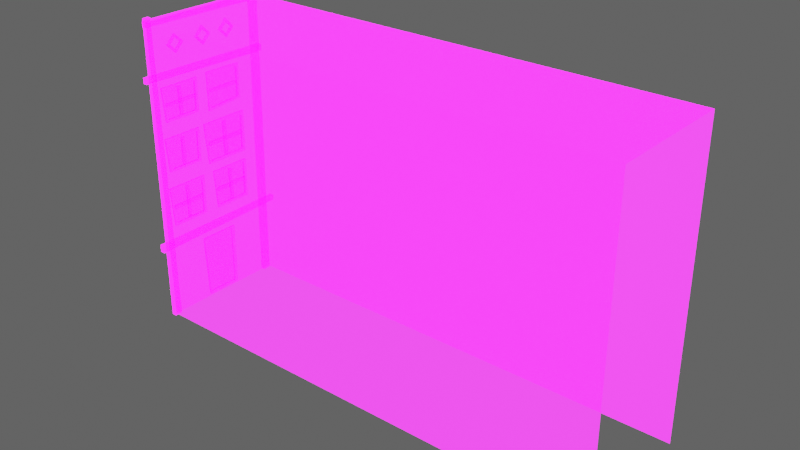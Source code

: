 # Source: Building_Wide01.blend  (saved by Blender 2.92.15; exported with 4.5.12 LTS)
import bpy
from mathutils import Matrix  # noqa: F401  (used for matrix-valued properties, if any)

bpy.ops.wm.read_factory_settings(use_empty=True)
scene = bpy.context.scene
scene.name = 'Scene'

# ---- collections
col_collection = bpy.data.collections.new('Collection'); scene.collection.children.link(col_collection)

# ---- images (referenced by path relative to the original .blend; pixels are not part of the script)
import os
ASSET_DIR = os.environ.get("B2B_ASSET_DIR", "")  # directory of the original .blend (textures are referenced by path, not embedded)
HERE = os.path.dirname(os.path.abspath(__file__))  # packed textures are extracted next to this script under _unpacked/

def load_image(name, relpath, width, height, colorspace="sRGB"):
    """Load a texture the original file referenced (path relative to the .blend, or extracted next to this script)."""
    p = next((c for c in (os.path.join(HERE, relpath), os.path.join(ASSET_DIR, relpath)) if relpath and os.path.exists(c)), "")
    if p:
        img = bpy.data.images.load(p, check_existing=True)
        img.name = name
    else:  # same state as the original file: an image datablock whose file is absent (Cycles renders it pink)
        img = bpy.data.images.new(name, width, height)
        img.source = "FILE"
        img.filepath = "//" + (relpath or name)
    img.colorspace_settings.name = colorspace
    return img
img_imphenziapalette01_256_gradientx4_png = load_image('ImphenziaPalette01-256-GradientX4.png', 'ImphenziaPalette01-256-GradientX4.png', 1024, 1024, 'sRGB')
img_imphenziapalette02_emission_png = load_image('ImphenziaPalette02-Emission.png', 'ImphenziaPalette02-Emission.png', 1024, 1024, 'sRGB')
img_imphenziapalette02_opacity_png = load_image('ImphenziaPalette02-Opacity.png', 'ImphenziaPalette02-Opacity.png', 1024, 1024, 'sRGB')

# ---- materials (node trees are filled in below, after node groups)
mat_gradient = bpy.data.materials.new('Gradient')
mat_gradient.alpha_threshold = 0.6481
mat_gradient.use_backface_culling = True
mat_gradient.use_raytrace_refraction = True
mat_gradient.use_screen_refraction = True
mat_gradient.use_sss_translucency = True
mat_gradient.thickness_mode = 'SLAB'
mat_gradient.use_thickness_from_shadow = True

# ---- node groups
ng_auto_smooth = bpy.data.node_groups.new('Auto Smooth', 'GeometryNodeTree')
_s = ng_auto_smooth.interface.new_socket(name='Geometry', in_out='OUTPUT', socket_type='NodeSocketGeometry')
_s = ng_auto_smooth.interface.new_socket(name='Geometry', in_out='INPUT', socket_type='NodeSocketGeometry')
_s = ng_auto_smooth.interface.new_socket(name='Angle', in_out='INPUT', socket_type='NodeSocketFloat')
_s.subtype = 'ANGLE'
_s.min_value = 0.0
_s.max_value = 3.142
ng_auto_smooth.is_modifier = True
_N = ng_auto_smooth.nodes; _L = ng_auto_smooth.links
n0 = _N.new('NodeGroupOutput'); n0.name = 'Group Output'; n0.location = (480, -100)
n1 = _N.new('NodeGroupInput'); n1.name = 'Group Input'; n1.location = (-420, -300)
n2 = _N.new('NodeGroupInput'); n2.name = 'Group Input.001'; n2.location = (-60, -100)
n3 = _N.new('GeometryNodeSetShadeSmooth'); n3.name = 'Set Shade Smooth'; n3.location = (120, -100)
n3.domain = 'EDGE'
n4 = _N.new('GeometryNodeSetShadeSmooth'); n4.name = 'Set Shade Smooth.001'; n4.location = (300, -100)
n5 = _N.new('GeometryNodeInputMeshEdgeAngle'); n5.name = 'Edge Angle'; n5.location = (-420, -220)
n6 = _N.new('GeometryNodeInputEdgeSmooth'); n6.name = 'Is Edge Smooth'; n6.location = (-60, -160)
n7 = _N.new('GeometryNodeInputShadeSmooth'); n7.name = 'Is Face Smooth'; n7.location = (-240, -340)
n8 = _N.new('FunctionNodeBooleanMath'); n8.name = 'Boolean Math'; n8.location = (-60, -220)
n9 = _N.new('FunctionNodeCompare'); n9.name = 'Compare'; n9.location = (-240, -180)
n9.operation = 'LESS_EQUAL'
_L.new(n5.outputs[0], n9.inputs[0])
_L.new(n4.outputs[0], n0.inputs[0])
_L.new(n1.outputs[1], n9.inputs[1])
_L.new(n9.outputs[0], n8.inputs[0])
_L.new(n7.outputs[0], n8.inputs[1])
_L.new(n2.outputs[0], n3.inputs[0])
_L.new(n6.outputs[0], n3.inputs[1])
_L.new(n3.outputs[0], n4.inputs[0])
_L.new(n8.outputs[0], n3.inputs[2])
n0.is_active_output = True

# ---- material node trees
mat_gradient.use_nodes = True; mat_gradient.node_tree.nodes.clear()
_N = mat_gradient.node_tree.nodes; _L = mat_gradient.node_tree.links
n0 = _N.new('ShaderNodeOutputMaterial'); n0.name = 'Material Output'; n0.location = (300, 300)
n1 = _N.new('ShaderNodeBsdfPrincipled'); n1.name = 'Principled BSDF'; n1.location = (10, 300)
n1.distribution = 'GGX'
n1.subsurface_method = 'BURLEY'
n1.inputs[3].default_value = 1.45
n1.inputs[28].default_value = 10.0
n2 = _N.new('ShaderNodeTexImage'); n2.name = 'Image Texture'; n2.location = (-460, 320)
n2.image = img_imphenziapalette01_256_gradientx4_png
n3 = _N.new('ShaderNodeTexImage'); n3.name = 'Image Texture.001'; n3.location = (-500, 0)
n3.image = img_imphenziapalette02_emission_png
n4 = _N.new('ShaderNodeTexImage'); n4.name = 'Image Texture.002'; n4.location = (-480, -300)
n4.image = img_imphenziapalette02_opacity_png
_L.new(n1.outputs[0], n0.inputs[0])
_L.new(n2.outputs[0], n1.inputs[0])
_L.new(n3.outputs[0], n1.inputs[27])
_L.new(n4.outputs[0], n1.inputs[4])
n0.is_active_output = True

# ---- world
world_world = bpy.data.worlds.new('World'); scene.world = world_world
world_world.use_nodes = True; world_world.node_tree.nodes.clear()
_N = world_world.node_tree.nodes; _L = world_world.node_tree.links
n0 = _N.new('ShaderNodeOutputWorld'); n0.name = 'World Output'; n0.location = (300, 300)
n1 = _N.new('ShaderNodeBackground'); n1.name = 'Background'; n1.location = (10, 300)
n1.inputs[0].default_value = (0.05088, 0.05088, 0.05088, 1.0)
n1.inputs[1].default_value = 2.0
_L.new(n1.outputs[0], n0.inputs[0])
n0.is_active_output = True
world_world.color = (0.05088, 0.05088, 0.05088)
world_world.use_sun_shadow = False
world_world.sun_shadow_jitter_overblur = 0.0

# ---- meshes
me_plane_015 = bpy.data.meshes.new('Plane.015')
me_plane_015.from_pydata([(106.4, 1.105, 0.0), (106.4, 22.92, 0.0), (25.21, 1.036, 50.86), (25.21, 22.48, 50.86), (106.4, 1.036, 50.86), (106.4, 22.48, 50.86), (25.21, 1.105, 0.0), (25.21, 22.92, 0.0), (25.22, 8.588, 11.15), (25.22, 15.37, 11.15), (25.22, 9.053, 0.2281), (25.22, 15.25, 0.2281), (24.77, 9.47, 0.6014), (24.77, 14.82, 0.6014), (24.77, 9.034, 10.78), (24.77, 14.92, 10.78), (24.77, 9.053, 0.2281), (24.77, 15.25, 0.2281), (24.77, 8.588, 11.15), (24.77, 15.37, 11.15), (25.03, 9.441, 0.6014), (25.03, 14.82, 0.6014), (25.03, 9.043, 10.78), (25.03, 14.91, 10.78), (25.18, 6.483, 16.38), (25.18, 5.935, 16.4), (24.8, 6.484, 16.38), (24.8, 5.934, 16.4), (25.18, 6.363, 22.1), (25.18, 5.815, 22.12), (24.8, 6.364, 22.1), (24.8, 5.814, 22.12), (25.21, 9.596, 15.92), (25.21, 3.008, 15.92), (25.21, 9.727, 22.75), (25.21, 2.514, 22.75), (24.8, 3.452, 16.38), (24.8, 9.142, 16.38), (24.8, 2.988, 22.11), (24.8, 9.253, 22.11), (25.18, 18.6, 21.99), (25.18, 12.35, 21.99), (25.18, 18.5, 16.27), (25.18, 12.78, 16.27), (24.8, 19.08, 22.63), (24.8, 11.87, 22.63), (24.8, 18.95, 15.81), (24.8, 12.36, 15.81), (24.8, 18.61, 21.99), (24.8, 12.34, 21.99), (24.8, 18.5, 16.27), (24.8, 12.81, 16.27), (25.21, 11.87, 22.63), (25.21, 19.08, 22.63), (25.21, 12.36, 15.81), (25.21, 18.95, 15.81), (25.21, 9.399, 25.56), (25.21, 3.061, 25.56), (25.21, 9.525, 31.38), (25.21, 2.586, 31.38), (24.8, 3.489, 25.95), (24.8, 8.962, 25.95), (24.8, 3.042, 30.83), (24.8, 9.069, 30.83), (24.8, 3.061, 25.56), (24.8, 9.399, 25.56), (24.8, 2.586, 31.38), (24.8, 9.525, 31.38), (25.18, 3.459, 25.95), (25.18, 8.962, 25.95), (25.18, 3.051, 30.83), (25.18, 9.059, 30.83), (25.21, 19.1, 24.24), (25.21, 11.23, 24.24), (25.21, 19.25, 31.46), (25.21, 10.64, 31.46), (24.8, 11.76, 24.73), (24.8, 18.55, 24.73), (24.8, 11.21, 30.78), (24.8, 18.69, 30.78), (24.8, 11.23, 24.24), (24.8, 19.1, 24.24), (24.8, 10.64, 31.46), (24.8, 19.25, 31.46), (25.18, 11.72, 24.73), (25.18, 18.55, 24.73), (25.18, 11.22, 30.78), (25.18, 18.68, 30.78), (24.8, 5.805, 30.83), (24.8, 6.357, 30.83), (25.18, 5.806, 30.83), (25.18, 6.356, 30.83), (24.8, 5.805, 25.95), (24.8, 6.357, 25.95), (25.18, 5.806, 25.95), (25.18, 6.356, 25.95), (24.8, 14.59, 30.8), (24.8, 15.25, 30.78), (25.18, 14.59, 30.8), (25.18, 15.25, 30.78), (24.8, 14.74, 24.75), (24.8, 15.39, 24.73), (25.18, 14.74, 24.75), (25.18, 15.39, 24.73), (24.81, 11.51, 27.42), (24.79, 11.43, 28.05), (25.18, 11.48, 27.38), (25.16, 11.44, 28.02), (24.88, 18.63, 28.14), (24.9, 18.72, 27.51), (25.24, 18.65, 28.11), (25.27, 18.68, 27.47), (24.98, 1.756, 51.53), (24.98, 0.7424, 51.53), (24.89, 1.914, 0.0), (24.89, 0.5844, 0.0), (25.65, 1.914, 0.0), (25.65, 0.5844, 0.0), (25.56, 1.756, 51.53), (25.56, 0.7424, 51.53), (24.74, 23.25, 51.15), (24.74, 22.15, 51.15), (24.89, 22.65, 0.0), (24.89, 21.32, 0.0), (25.65, 22.65, 0.0), (25.65, 21.32, 0.0), (25.79, 23.25, 51.15), (25.79, 22.15, 51.15), (24.89, 23.76, 40.93), (24.94, -0.2235, 41.48), (25.65, 23.76, 40.93), (25.6, -0.2235, 41.48), (24.89, 23.76, 42.05), (24.94, -0.2235, 42.46), (25.65, 23.76, 42.05), (25.6, -0.2235, 42.46), (25.69, -0.3623, 13.65), (24.85, -0.3623, 13.65), (25.69, -0.3623, 12.41), (24.85, -0.3623, 12.41), (24.94, 24.54, 13.92), (24.94, 24.54, 12.94), (25.6, 24.54, 13.92), (25.6, 24.54, 12.94), (24.8, 15.17, 22.0), (24.8, 15.72, 21.98), (25.18, 15.17, 22.0), (25.18, 15.72, 21.98), (24.8, 15.29, 16.29), (24.8, 15.84, 16.27), (25.18, 15.29, 16.29), (25.18, 15.84, 16.27), (24.81, 12.6, 18.8), (24.79, 12.53, 19.4), (25.18, 12.57, 18.77), (25.16, 12.54, 19.37), (24.88, 18.57, 19.49), (24.9, 18.64, 18.89), (25.24, 18.58, 19.46), (25.27, 18.61, 18.86), (25.18, 9.43, 39.35), (25.18, 3.25, 39.35), (25.18, 9.33, 34.47), (25.18, 3.669, 34.47), (24.8, 9.909, 39.89), (24.8, 2.771, 39.89), (24.8, 9.779, 34.07), (24.8, 3.26, 34.07), (24.8, 9.439, 39.35), (24.8, 3.24, 39.35), (24.8, 9.33, 34.47), (24.8, 3.7, 34.47), (25.21, 2.771, 39.89), (25.21, 9.909, 39.89), (25.21, 3.26, 34.07), (25.21, 9.779, 34.07), (24.8, 6.036, 39.35), (24.8, 6.58, 39.33), (25.18, 6.037, 39.35), (25.18, 6.579, 39.33), (24.8, 6.155, 34.48), (24.8, 6.699, 34.46), (25.18, 6.156, 34.48), (25.18, 6.698, 34.46), (24.81, 3.498, 36.62), (24.79, 3.428, 37.13), (25.18, 3.469, 36.6), (25.16, 3.439, 37.11), (24.88, 9.4, 37.21), (24.9, 9.47, 36.7), (25.24, 9.411, 37.18), (25.27, 9.441, 36.67), (25.17, 12.67, 39.62), (25.17, 12.67, 33.87), (25.17, 18.32, 39.53), (25.17, 18.32, 34.26), (24.81, 12.04, 40.07), (24.81, 12.04, 33.42), (24.81, 18.77, 39.95), (24.81, 18.77, 33.88), (24.81, 12.67, 39.63), (24.81, 12.67, 33.86), (24.81, 18.32, 39.53), (24.81, 18.32, 34.29), (25.2, 12.04, 33.42), (25.2, 12.04, 40.07), (25.2, 18.77, 33.88), (25.2, 18.77, 39.95), (24.8, 3.008, 15.92), (24.8, 9.596, 15.92), (24.8, 2.514, 22.75), (24.8, 9.727, 22.75), (25.18, 3.421, 16.38), (25.18, 9.142, 16.38), (25.18, 2.998, 22.11), (25.18, 9.243, 22.11), (24.81, 12.57, 36.52), (24.81, 12.57, 37.05), (25.17, 12.57, 36.52), (25.17, 12.57, 37.05), (24.81, 18.22, 36.52), (24.81, 18.22, 37.05), (25.17, 18.22, 36.52), (25.17, 18.22, 37.05), (24.81, 3.249, 18.92), (24.79, 3.178, 19.52), (25.18, 3.22, 18.89), (25.16, 3.189, 19.49), (24.88, 9.212, 19.6), (24.9, 9.283, 19.01), (25.24, 9.223, 19.58), (25.27, 9.254, 18.98), (25.05, 23.44, 49.87), (24.94, 0.6825, 50.17), (25.8, 23.44, 49.87), (25.6, 0.6825, 50.17), (25.05, 23.44, 50.99), (24.94, 0.6825, 51.15), (25.8, 23.44, 50.99), (25.6, 0.6825, 51.15), (24.99, 16.87, 47.96), (24.68, 16.87, 47.74), (24.8, 16.87, 47.37), (25.18, 16.87, 47.37), (25.3, 16.87, 47.74), (24.99, 18.5, 46.33), (24.68, 18.28, 46.33), (24.8, 17.91, 46.33), (25.18, 17.91, 46.33), (25.3, 18.28, 46.33), (24.99, 16.87, 44.7), (24.68, 16.87, 44.93), (24.8, 16.87, 45.29), (25.18, 16.87, 45.29), (25.3, 16.87, 44.93), (24.99, 15.24, 46.33), (24.68, 15.47, 46.33), (24.8, 15.83, 46.33), (25.18, 15.83, 46.33), (25.3, 15.47, 46.33), (24.99, 11.89, 47.96), (24.68, 11.89, 47.74), (24.8, 11.89, 47.37), (25.18, 11.89, 47.37), (25.3, 11.89, 47.74), (24.99, 13.52, 46.33), (24.68, 13.3, 46.33), (24.8, 12.94, 46.33), (25.18, 12.94, 46.33), (25.3, 13.3, 46.33), (24.99, 11.89, 44.7), (24.68, 11.89, 44.93), (24.8, 11.89, 45.29), (25.18, 11.89, 45.29), (25.3, 11.89, 44.93), (24.99, 10.26, 46.33), (24.68, 10.49, 46.33), (24.8, 10.85, 46.33), (25.18, 10.85, 46.33), (25.3, 10.49, 46.33), (24.99, 6.337, 47.96), (24.68, 6.337, 47.74), (24.8, 6.337, 47.37), (25.18, 6.337, 47.37), (25.3, 6.337, 47.74), (24.99, 7.967, 46.33), (24.68, 7.742, 46.33), (24.8, 7.377, 46.33), (25.18, 7.377, 46.33), (25.3, 7.742, 46.33), (24.99, 6.337, 44.7), (24.68, 6.337, 44.93), (24.8, 6.337, 45.29), (25.18, 6.337, 45.29), (25.3, 6.337, 44.93), (24.99, 4.707, 46.33), (24.68, 4.932, 46.33), (24.8, 5.297, 46.33), (25.18, 5.297, 46.33), (25.3, 4.932, 46.33)], [], [(3, 5, 1, 7), (2, 4, 5, 3), (0, 4, 2, 6), (15, 13, 21, 23), (10, 8, 18, 16), (8, 9, 19, 18), (9, 11, 17, 19), (11, 10, 16, 17), (12, 13, 17, 16), (15, 14, 18, 19), (13, 15, 19, 17), (14, 12, 16, 18), (21, 20, 22, 23), (13, 12, 20, 21), (12, 14, 22, 20), (14, 15, 23, 22), (29, 31, 27, 25), (31, 30, 26, 27), (30, 28, 24, 26), (27, 26, 24, 25), (31, 29, 28, 30), (39, 37, 213, 215), (33, 35, 210, 208), (35, 34, 211, 210), (34, 32, 209, 211), (32, 33, 208, 209), (36, 37, 209, 208), (39, 38, 210, 211), (37, 39, 211, 209), (49, 48, 40, 41), (51, 49, 41, 43), (50, 51, 43, 42), (42, 43, 41, 40), (49, 51, 47, 45), (50, 48, 44, 46), (48, 49, 45, 44), (51, 50, 46, 47), (55, 54, 47, 46), (53, 55, 46, 44), (52, 53, 44, 45), (54, 52, 45, 47), (48, 50, 42, 40), (63, 61, 69, 71), (57, 59, 66, 64), (59, 58, 67, 66), (58, 56, 65, 67), (56, 57, 64, 65), (60, 61, 65, 64), (63, 62, 66, 67), (61, 63, 67, 65), (62, 60, 64, 66), (69, 68, 70, 71), (61, 60, 68, 69), (60, 62, 70, 68), (62, 63, 71, 70), (79, 77, 85, 87), (73, 75, 82, 80), (75, 74, 83, 82), (74, 72, 81, 83), (72, 73, 80, 81), (76, 77, 81, 80), (79, 78, 82, 83), (77, 79, 83, 81), (78, 76, 80, 82), (85, 84, 86, 87), (77, 76, 84, 85), (76, 78, 86, 84), (78, 79, 87, 86), (88, 90, 91, 89), (92, 93, 95, 94), (90, 88, 92, 94), (89, 91, 95, 93), (88, 89, 93, 92), (96, 98, 99, 97), (100, 101, 103, 102), (97, 99, 103, 101), (96, 97, 101, 100), (98, 96, 100, 102), (104, 106, 107, 105), (109, 108, 110, 111), (105, 107, 110, 108), (106, 104, 109, 111), (104, 105, 108, 109), (115, 113, 112, 114), (117, 116, 118, 119), (113, 115, 117, 119), (115, 114, 116, 117), (114, 112, 118, 116), (112, 113, 119, 118), (123, 121, 120, 122), (125, 124, 126, 127), (121, 123, 125, 127), (123, 122, 124, 125), (122, 120, 126, 124), (120, 121, 127, 126), (128, 130, 131, 129), (132, 133, 135, 134), (130, 128, 132, 134), (131, 130, 134, 135), (129, 131, 135, 133), (128, 129, 133, 132), (139, 138, 136, 137), (141, 140, 142, 143), (136, 142, 140, 137), (137, 140, 141, 139), (139, 141, 143, 138), (138, 143, 142, 136), (144, 146, 147, 145), (148, 149, 151, 150), (145, 147, 151, 149), (144, 145, 149, 148), (146, 144, 148, 150), (152, 154, 155, 153), (157, 156, 158, 159), (153, 155, 158, 156), (154, 152, 157, 159), (152, 153, 156, 157), (169, 168, 160, 161), (171, 169, 161, 163), (170, 171, 163, 162), (162, 163, 161, 160), (169, 171, 167, 165), (170, 168, 164, 166), (168, 169, 165, 164), (171, 170, 166, 167), (175, 174, 167, 166), (173, 175, 166, 164), (172, 173, 164, 165), (174, 172, 165, 167), (168, 170, 162, 160), (176, 178, 179, 177), (180, 181, 183, 182), (177, 179, 183, 181), (176, 177, 181, 180), (178, 176, 180, 182), (184, 186, 187, 185), (189, 188, 190, 191), (185, 187, 190, 188), (186, 184, 189, 191), (184, 185, 188, 189), (201, 200, 192, 193), (203, 201, 193, 195), (202, 203, 195, 194), (194, 195, 193, 192), (201, 203, 199, 197), (202, 200, 196, 198), (200, 201, 197, 196), (203, 202, 198, 199), (207, 206, 199, 198), (205, 207, 198, 196), (204, 205, 196, 197), (206, 204, 197, 199), (200, 202, 194, 192), (38, 36, 208, 210), (213, 212, 214, 215), (37, 36, 212, 213), (36, 38, 214, 212), (38, 39, 215, 214), (216, 218, 219, 217), (220, 221, 223, 222), (218, 216, 220, 222), (217, 219, 223, 221), (216, 217, 221, 220), (224, 226, 227, 225), (229, 228, 230, 231), (225, 227, 230, 228), (226, 224, 229, 231), (224, 225, 228, 229), (232, 234, 235, 233), (236, 237, 239, 238), (234, 232, 236, 238), (235, 234, 238, 239), (233, 235, 239, 237), (232, 233, 237, 236), (7, 6, 2, 3), (240, 245, 246, 241), (241, 246, 247, 242), (242, 247, 248, 243), (243, 248, 249, 244), (244, 249, 245, 240), (245, 250, 251, 246), (246, 251, 252, 247), (247, 252, 253, 248), (248, 253, 254, 249), (249, 254, 250, 245), (250, 255, 256, 251), (251, 256, 257, 252), (252, 257, 258, 253), (253, 258, 259, 254), (254, 259, 255, 250), (255, 240, 241, 256), (256, 241, 242, 257), (257, 242, 243, 258), (258, 243, 244, 259), (259, 244, 240, 255), (260, 265, 266, 261), (261, 266, 267, 262), (262, 267, 268, 263), (263, 268, 269, 264), (264, 269, 265, 260), (265, 270, 271, 266), (266, 271, 272, 267), (267, 272, 273, 268), (268, 273, 274, 269), (269, 274, 270, 265), (270, 275, 276, 271), (271, 276, 277, 272), (272, 277, 278, 273), (273, 278, 279, 274), (274, 279, 275, 270), (275, 260, 261, 276), (276, 261, 262, 277), (277, 262, 263, 278), (278, 263, 264, 279), (279, 264, 260, 275), (280, 285, 286, 281), (281, 286, 287, 282), (282, 287, 288, 283), (283, 288, 289, 284), (284, 289, 285, 280), (285, 290, 291, 286), (286, 291, 292, 287), (287, 292, 293, 288), (288, 293, 294, 289), (289, 294, 290, 285), (290, 295, 296, 291), (291, 296, 297, 292), (292, 297, 298, 293), (293, 298, 299, 294), (294, 299, 295, 290), (295, 280, 281, 296), (296, 281, 282, 297), (297, 282, 283, 298), (298, 283, 284, 299), (299, 284, 280, 295)])
me_plane_015.polygons.foreach_set('use_smooth', [1, 1, 1, 1, 1, 1, 1, 1, 1, 1, 1, 1, 1, 1, 1, 1, 1, 1, 1, 1, 1, 1, 1, 1, 1, 1, 1, 1, 1, 1, 1, 1, 1, 1, 1, 1, 1, 1, 1, 1, 1, 1, 1, 1, 1, 1, 1, 1, 1, 1, 1, 1, 1, 1, 1, 1, 1, 1, 1, 1, 1, 1, 1, 1, 1, 1, 1, 1, 1, 1, 1, 1, 1, 1, 1, 1, 1, 1, 1, 1, 1, 1, 1, 1, 1, 1, 1, 1, 1, 1, 1, 1, 1, 1, 1, 1, 1, 1, 1, 1, 1, 1, 1, 1, 1, 1, 1, 1, 1, 1, 1, 1, 1, 1, 1, 1, 1, 1, 1, 1, 1, 1, 1, 1, 1, 1, 1, 1, 1, 1, 1, 1, 1, 1, 1, 1, 1, 1, 1, 1, 1, 1, 1, 1, 1, 1, 1, 1, 1, 1, 1, 1, 1, 1, 1, 1, 1, 1, 1, 1, 1, 1, 1, 1, 1, 1, 1, 1, 1, 1, 1, 1, 1, 1, 1, 0, 0, 0, 0, 0, 0, 0, 0, 0, 0, 0, 0, 0, 0, 0, 0, 0, 0, 0, 0, 0, 0, 0, 0, 0, 0, 0, 0, 0, 0, 0, 0, 0, 0, 0, 0, 0, 0, 0, 0, 0, 0, 0, 0, 0, 0, 0, 0, 0, 0, 0, 0, 0, 0, 0, 0, 0, 0, 0, 0])
_uv = me_plane_015.uv_layers.new(name='UVMap')
_uv.uv.foreach_set('vector', [0.4034, 0.981, 0.4276, 0.981, 0.4276, 0.967, 0.4034, 0.967, 0.4034, 0.981, 0.4276, 0.981, 0.4276, 0.981, 0.4034, 0.981, 0.4276, 0.967, 0.4276, 0.981, 0.4034, 0.981, 0.4034, 0.967, 0.4034, 0.988, 0.4034, 0.9677, 0.4034, 0.9677, 0.4034, 0.988, 0.4034, 0.967, 0.4034, 0.9888, 0.4034, 0.9888, 0.4034, 0.967, 0.4034, 0.9888, 0.4034, 0.9888, 0.4034, 0.9888, 0.4034, 0.9888, 0.4034, 0.9888, 0.4034, 0.967, 0.4034, 0.967, 0.4034, 0.9888, 0.4034, 0.967, 0.4034, 0.967, 0.4034, 0.967, 0.4034, 0.967, 0.4034, 0.9677, 0.4034, 0.9677, 0.4034, 0.967, 0.4034, 0.967, 0.4034, 0.988, 0.4034, 0.988, 0.4034, 0.9888, 0.4034, 0.9888, 0.4034, 0.9677, 0.4034, 0.988, 0.4034, 0.9888, 0.4034, 0.967, 0.4034, 0.988, 0.4034, 0.9677, 0.4034, 0.967, 0.4034, 0.9888, 0.9481, 0.4115, 0.9481, 0.4115, 0.9481, 0.4175, 0.9481, 0.4175, 0.4034, 0.9677, 0.4034, 0.9677, 0.4034, 0.9677, 0.4034, 0.9677, 0.4034, 0.9677, 0.4034, 0.988, 0.4034, 0.988, 0.4034, 0.9677, 0.4034, 0.988, 0.4034, 0.988, 0.4034, 0.988, 0.4034, 0.988, 0.2342, 0.9697, 0.2342, 0.9697, 0.2342, 0.9697, 0.2342, 0.9697, 0.2342, 0.9697, 0.2342, 0.9697, 0.2342, 0.9697, 0.2342, 0.9697, 0.2342, 0.9697, 0.2342, 0.9697, 0.2342, 0.9697, 0.2342, 0.9697, 0.2342, 0.9697, 0.2342, 0.9697, 0.2342, 0.9697, 0.2342, 0.9697, 0.2342, 0.9697, 0.2342, 0.9697, 0.2342, 0.9697, 0.2342, 0.9697, 0.2342, 0.9697, 0.2342, 0.9494, 0.2342, 0.9494, 0.2342, 0.9697, 0.2124, 0.9505, 0.2124, 0.957, 0.2124, 0.957, 0.2124, 0.9505, 0.2124, 0.957, 0.2124, 0.957, 0.2124, 0.957, 0.2124, 0.957, 0.2124, 0.957, 0.2124, 0.9505, 0.2124, 0.9505, 0.2124, 0.957, 0.2124, 0.9505, 0.2124, 0.9505, 0.2124, 0.9505, 0.2124, 0.9505, 0.2342, 0.9494, 0.2342, 0.9494, 0.2342, 0.9486, 0.2342, 0.9486, 0.2342, 0.9697, 0.2342, 0.9697, 0.2342, 0.9704, 0.2342, 0.9704, 0.2342, 0.9494, 0.2342, 0.9697, 0.2342, 0.9704, 0.2342, 0.9486, 0.236, 0.971, 0.236, 0.971, 0.236, 0.971, 0.236, 0.971, 0.236, 0.9507, 0.236, 0.971, 0.236, 0.971, 0.236, 0.9507, 0.236, 0.9507, 0.236, 0.9507, 0.236, 0.9507, 0.236, 0.9507, 0.478, 0.6351, 0.478, 0.6351, 0.478, 0.6411, 0.478, 0.6411, 0.236, 0.971, 0.236, 0.9507, 0.236, 0.9499, 0.236, 0.9717, 0.236, 0.9507, 0.236, 0.971, 0.236, 0.9717, 0.236, 0.9499, 0.236, 0.971, 0.236, 0.971, 0.236, 0.9717, 0.236, 0.9717, 0.236, 0.9507, 0.236, 0.9507, 0.236, 0.9499, 0.236, 0.9499, 0.2141, 0.9518, 0.2141, 0.9518, 0.2141, 0.9518, 0.2141, 0.9518, 0.2141, 0.9583, 0.2141, 0.9518, 0.2141, 0.9518, 0.2141, 0.9583, 0.2141, 0.9583, 0.2141, 0.9583, 0.2141, 0.9583, 0.2141, 0.9583, 0.2141, 0.9518, 0.2141, 0.9583, 0.2141, 0.9583, 0.2141, 0.9518, 0.236, 0.971, 0.236, 0.9507, 0.236, 0.9507, 0.236, 0.971, 0.236, 0.971, 0.236, 0.9507, 0.236, 0.9507, 0.236, 0.971, 0.2141, 0.9518, 0.2141, 0.9583, 0.2141, 0.9583, 0.2141, 0.9518, 0.2141, 0.9583, 0.2141, 0.9583, 0.2141, 0.9583, 0.2141, 0.9583, 0.2141, 0.9583, 0.2141, 0.9518, 0.2141, 0.9518, 0.2141, 0.9583, 0.2141, 0.9518, 0.2141, 0.9518, 0.2141, 0.9518, 0.2141, 0.9518, 0.236, 0.9507, 0.236, 0.9507, 0.236, 0.9499, 0.236, 0.9499, 0.236, 0.971, 0.236, 0.971, 0.236, 0.9717, 0.236, 0.9717, 0.236, 0.9507, 0.236, 0.971, 0.236, 0.9717, 0.236, 0.9499, 0.236, 0.971, 0.236, 0.9507, 0.236, 0.9499, 0.236, 0.9717, 0.4117, 0.4656, 0.4117, 0.4656, 0.4117, 0.4679, 0.4117, 0.4679, 0.236, 0.9507, 0.236, 0.9507, 0.236, 0.9507, 0.236, 0.9507, 0.236, 0.9507, 0.236, 0.971, 0.236, 0.971, 0.236, 0.9507, 0.236, 0.971, 0.236, 0.971, 0.236, 0.971, 0.236, 0.971, 0.236, 0.971, 0.236, 0.9507, 0.236, 0.9507, 0.236, 0.971, 0.2141, 0.9518, 0.2141, 0.9583, 0.2141, 0.9583, 0.2141, 0.9518, 0.2141, 0.9583, 0.2141, 0.9583, 0.2141, 0.9583, 0.2141, 0.9583, 0.2141, 0.9583, 0.2141, 0.9518, 0.2141, 0.9518, 0.2141, 0.9583, 0.2141, 0.9518, 0.2141, 0.9518, 0.2141, 0.9518, 0.2141, 0.9518, 0.236, 0.9507, 0.236, 0.9507, 0.236, 0.9499, 0.236, 0.9499, 0.236, 0.971, 0.236, 0.971, 0.236, 0.9717, 0.236, 0.9717, 0.236, 0.9507, 0.236, 0.971, 0.236, 0.9717, 0.236, 0.9499, 0.236, 0.971, 0.236, 0.9507, 0.236, 0.9499, 0.236, 0.9717, 0.407, 0.4642, 0.407, 0.4642, 0.407, 0.4665, 0.407, 0.4665, 0.236, 0.9507, 0.236, 0.9507, 0.236, 0.9507, 0.236, 0.9507, 0.236, 0.9507, 0.236, 0.971, 0.236, 0.971, 0.236, 0.9507, 0.236, 0.971, 0.236, 0.971, 0.236, 0.971, 0.236, 0.971, 0.236, 0.971, 0.236, 0.971, 0.236, 0.971, 0.236, 0.971, 0.236, 0.971, 0.236, 0.971, 0.236, 0.971, 0.236, 0.971, 0.236, 0.971, 0.236, 0.971, 0.236, 0.971, 0.236, 0.971, 0.236, 0.971, 0.236, 0.971, 0.236, 0.971, 0.236, 0.971, 0.236, 0.971, 0.236, 0.971, 0.236, 0.971, 0.236, 0.971, 0.2342, 0.9697, 0.2342, 0.9697, 0.2342, 0.9697, 0.2342, 0.9697, 0.2342, 0.9697, 0.2342, 0.9697, 0.2342, 0.9697, 0.2342, 0.9697, 0.2342, 0.9697, 0.2342, 0.9697, 0.2342, 0.9697, 0.2342, 0.9697, 0.2342, 0.9697, 0.2342, 0.9697, 0.2342, 0.9697, 0.2342, 0.9697, 0.2342, 0.9697, 0.2342, 0.9697, 0.2342, 0.9697, 0.2342, 0.9697, 0.236, 0.9507, 0.236, 0.9507, 0.236, 0.971, 0.236, 0.971, 0.236, 0.9507, 0.236, 0.971, 0.236, 0.971, 0.236, 0.9507, 0.236, 0.971, 0.236, 0.971, 0.236, 0.971, 0.236, 0.971, 0.236, 0.9507, 0.236, 0.9507, 0.236, 0.9507, 0.236, 0.9507, 0.236, 0.9507, 0.236, 0.971, 0.236, 0.971, 0.236, 0.9507, 0.3812, 0.9642, 0.3812, 0.9678, 0.3812, 0.9678, 0.3812, 0.9642, 0.3812, 0.9642, 0.3812, 0.9642, 0.3812, 0.9678, 0.3812, 0.9678, 0.3812, 0.9678, 0.3812, 0.9642, 0.3812, 0.9642, 0.3812, 0.9678, 0.3812, 0.9642, 0.3812, 0.9642, 0.3812, 0.9642, 0.3812, 0.9642, 0.3812, 0.9642, 0.3812, 0.9678, 0.3812, 0.9678, 0.3812, 0.9642, 0.3812, 0.9678, 0.3812, 0.9678, 0.3812, 0.9678, 0.3812, 0.9678, 0.3812, 0.9642, 0.3812, 0.9678, 0.3812, 0.9678, 0.3812, 0.9642, 0.3812, 0.9642, 0.3812, 0.9642, 0.3812, 0.9678, 0.3812, 0.9678, 0.3812, 0.9678, 0.3812, 0.9642, 0.3812, 0.9642, 0.3812, 0.9678, 0.3812, 0.9642, 0.3812, 0.9642, 0.3812, 0.9642, 0.3812, 0.9642, 0.3812, 0.9642, 0.3812, 0.9678, 0.3812, 0.9678, 0.3812, 0.9642, 0.3812, 0.9678, 0.3812, 0.9678, 0.3812, 0.9678, 0.3812, 0.9678, 0.3812, 0.9678, 0.3812, 0.9678, 0.3812, 0.9678, 0.3812, 0.9678, 0.3812, 0.9678, 0.3812, 0.9678, 0.3812, 0.9678, 0.3812, 0.9678, 0.3812, 0.9678, 0.3812, 0.9678, 0.3812, 0.9678, 0.3812, 0.9678, 0.3812, 0.9678, 0.3812, 0.9678, 0.3812, 0.9678, 0.3812, 0.9678, 0.3812, 0.9678, 0.3812, 0.9678, 0.3812, 0.9678, 0.3812, 0.9678, 0.3812, 0.9678, 0.3812, 0.9678, 0.3812, 0.9678, 0.3812, 0.9678, 0.3812, 0.9678, 0.3812, 0.9678, 0.3812, 0.9678, 0.3812, 0.9678, 0.3812, 0.9678, 0.3812, 0.9678, 0.3812, 0.9678, 0.3812, 0.9678, 0.3812, 0.9678, 0.3812, 0.9678, 0.3812, 0.9678, 0.3812, 0.9678, 0.3812, 0.9678, 0.3812, 0.9678, 0.3812, 0.9678, 0.3812, 0.9678, 0.3812, 0.9678, 0.3812, 0.9678, 0.3812, 0.9678, 0.3812, 0.9678, 0.3812, 0.9678, 0.3812, 0.9678, 0.3812, 0.9678, 0.3812, 0.9678, 0.236, 0.971, 0.236, 0.971, 0.236, 0.971, 0.236, 0.971, 0.236, 0.971, 0.236, 0.971, 0.236, 0.971, 0.236, 0.971, 0.236, 0.971, 0.236, 0.971, 0.236, 0.971, 0.236, 0.971, 0.236, 0.971, 0.236, 0.971, 0.236, 0.971, 0.236, 0.971, 0.236, 0.971, 0.236, 0.971, 0.236, 0.971, 0.236, 0.971, 0.236, 0.9507, 0.236, 0.9507, 0.236, 0.971, 0.236, 0.971, 0.236, 0.9507, 0.236, 0.971, 0.236, 0.971, 0.236, 0.9507, 0.236, 0.971, 0.236, 0.971, 0.236, 0.971, 0.236, 0.971, 0.236, 0.9507, 0.236, 0.9507, 0.236, 0.9507, 0.236, 0.9507, 0.236, 0.9507, 0.236, 0.971, 0.236, 0.971, 0.236, 0.9507, 0.236, 0.971, 0.236, 0.971, 0.236, 0.971, 0.236, 0.971, 0.236, 0.9507, 0.236, 0.971, 0.236, 0.971, 0.236, 0.9507, 0.236, 0.9507, 0.236, 0.9507, 0.236, 0.9507, 0.236, 0.9507, 0.478, 0.6351, 0.478, 0.6351, 0.478, 0.6411, 0.478, 0.6411, 0.236, 0.971, 0.236, 0.9507, 0.236, 0.9499, 0.236, 0.9717, 0.236, 0.9507, 0.236, 0.971, 0.236, 0.9717, 0.236, 0.9499, 0.236, 0.971, 0.236, 0.971, 0.236, 0.9717, 0.236, 0.9717, 0.236, 0.9507, 0.236, 0.9507, 0.236, 0.9499, 0.236, 0.9499, 0.2141, 0.9518, 0.2141, 0.9518, 0.2141, 0.9518, 0.2141, 0.9518, 0.2141, 0.9583, 0.2141, 0.9518, 0.2141, 0.9518, 0.2141, 0.9583, 0.2141, 0.9583, 0.2141, 0.9583, 0.2141, 0.9583, 0.2141, 0.9583, 0.2141, 0.9518, 0.2141, 0.9583, 0.2141, 0.9583, 0.2141, 0.9518, 0.236, 0.971, 0.236, 0.9507, 0.236, 0.9507, 0.236, 0.971, 0.236, 0.971, 0.236, 0.971, 0.236, 0.971, 0.236, 0.971, 0.236, 0.971, 0.236, 0.971, 0.236, 0.971, 0.236, 0.971, 0.236, 0.971, 0.236, 0.971, 0.236, 0.971, 0.236, 0.971, 0.236, 0.971, 0.236, 0.971, 0.236, 0.971, 0.236, 0.971, 0.236, 0.971, 0.236, 0.971, 0.236, 0.971, 0.236, 0.971, 0.236, 0.9507, 0.236, 0.9507, 0.236, 0.971, 0.236, 0.971, 0.236, 0.9507, 0.236, 0.971, 0.236, 0.971, 0.236, 0.9507, 0.236, 0.971, 0.236, 0.971, 0.236, 0.971, 0.236, 0.971, 0.236, 0.9507, 0.236, 0.9507, 0.236, 0.9507, 0.236, 0.9507, 0.236, 0.9507, 0.236, 0.971, 0.236, 0.971, 0.236, 0.9507, 0.236, 0.971, 0.236, 0.971, 0.236, 0.971, 0.236, 0.971, 0.236, 0.9507, 0.236, 0.971, 0.236, 0.971, 0.236, 0.9507, 0.236, 0.9507, 0.236, 0.9507, 0.236, 0.9507, 0.236, 0.9507, 0.4099, 0.4637, 0.4099, 0.4637, 0.4099, 0.4697, 0.4099, 0.4697, 0.236, 0.971, 0.236, 0.9507, 0.236, 0.9499, 0.236, 0.9717, 0.236, 0.9507, 0.236, 0.971, 0.236, 0.9717, 0.236, 0.9499, 0.236, 0.971, 0.236, 0.971, 0.236, 0.9717, 0.236, 0.9717, 0.236, 0.9507, 0.236, 0.9507, 0.236, 0.9499, 0.236, 0.9499, 0.2141, 0.9518, 0.2141, 0.9518, 0.2141, 0.9518, 0.2141, 0.9518, 0.2141, 0.9583, 0.2141, 0.9518, 0.2141, 0.9518, 0.2141, 0.9583, 0.2141, 0.9583, 0.2141, 0.9583, 0.2141, 0.9583, 0.2141, 0.9583, 0.2141, 0.9518, 0.2141, 0.9583, 0.2141, 0.9583, 0.2141, 0.9518, 0.236, 0.971, 0.236, 0.9507, 0.236, 0.9507, 0.236, 0.971, 0.2342, 0.9697, 0.2342, 0.9494, 0.2342, 0.9486, 0.2342, 0.9704, 0.4099, 0.4637, 0.4099, 0.4637, 0.4099, 0.4697, 0.4099, 0.4697, 0.2342, 0.9494, 0.2342, 0.9494, 0.2342, 0.9494, 0.2342, 0.9494, 0.2342, 0.9494, 0.2342, 0.9697, 0.2342, 0.9697, 0.2342, 0.9494, 0.2342, 0.9697, 0.2342, 0.9697, 0.2342, 0.9697, 0.2342, 0.9697, 0.236, 0.971, 0.236, 0.971, 0.236, 0.971, 0.236, 0.971, 0.236, 0.971, 0.236, 0.971, 0.236, 0.971, 0.236, 0.971, 0.236, 0.971, 0.236, 0.971, 0.236, 0.971, 0.236, 0.971, 0.236, 0.971, 0.236, 0.971, 0.236, 0.971, 0.236, 0.971, 0.236, 0.971, 0.236, 0.971, 0.236, 0.971, 0.236, 0.971, 0.2342, 0.9494, 0.2342, 0.9494, 0.2342, 0.9697, 0.2342, 0.9697, 0.2342, 0.9494, 0.2342, 0.9697, 0.2342, 0.9697, 0.2342, 0.9494, 0.2342, 0.9697, 0.2342, 0.9697, 0.2342, 0.9697, 0.2342, 0.9697, 0.2342, 0.9494, 0.2342, 0.9494, 0.2342, 0.9494, 0.2342, 0.9494, 0.2342, 0.9494, 0.2342, 0.9697, 0.2342, 0.9697, 0.2342, 0.9494, 0.3818, 0.965, 0.3818, 0.965, 0.3818, 0.965, 0.3818, 0.965, 0.3818, 0.965, 0.3818, 0.965, 0.3818, 0.965, 0.3818, 0.965, 0.3818, 0.965, 0.3818, 0.965, 0.3818, 0.965, 0.3818, 0.965, 0.3818, 0.965, 0.3818, 0.965, 0.3818, 0.965, 0.3818, 0.965, 0.3818, 0.965, 0.3818, 0.965, 0.3818, 0.965, 0.3818, 0.965, 0.3818, 0.965, 0.3818, 0.965, 0.3818, 0.965, 0.3818, 0.965, 0.4034, 0.967, 0.4034, 0.967, 0.4034, 0.981, 0.4034, 0.981, 0.5, 0.5, 0.5, 0.5, 0.5, 0.5, 0.5, 0.5, 0.5, 0.5, 0.5, 0.5, 0.5, 0.5, 0.5, 0.5, 0.5, 0.5, 0.5, 0.5, 0.5, 0.5, 0.5, 0.5, 0.5, 0.5, 0.5, 0.5, 0.5, 0.5, 0.5, 0.5, 0.5, 0.5, 0.5, 0.5, 0.5, 0.5, 0.5, 0.5, 0.5, 0.5, 0.5, 0.5, 0.5, 0.5, 0.5, 0.5, 0.5, 0.5, 0.5, 0.5, 0.5, 0.5, 0.5, 0.5, 0.5, 0.5, 0.5, 0.5, 0.5, 0.5, 0.5, 0.5, 0.5, 0.5, 0.5, 0.5, 0.5, 0.5, 0.5, 0.5, 0.5, 0.5, 0.5, 0.5, 0.5, 0.5, 0.5, 0.5, 0.5, 0.5, 0.5, 0.5, 0.5, 0.5, 0.5, 0.5, 0.5, 0.5, 0.5, 0.5, 0.5, 0.5, 0.5, 0.5, 0.5, 0.5, 0.5, 0.5, 0.5, 0.5, 0.5, 0.5, 0.5, 0.5, 0.5, 0.5, 0.5, 0.5, 0.5, 0.5, 0.5, 0.5, 0.5, 0.5, 0.5, 0.5, 0.5, 0.5, 0.5, 0.5, 0.5, 0.5, 0.5, 0.5, 0.5, 0.5, 0.5, 0.5, 0.5, 0.5, 0.5, 0.5, 0.5, 0.5, 0.5, 0.5, 0.5, 0.5, 0.5, 0.5, 0.5, 0.5, 0.5, 0.5, 0.5, 0.5, 0.5, 0.5, 0.5, 0.5, 0.5, 0.5, 0.5, 0.5, 0.5, 0.5, 0.5, 0.5, 0.5, 0.5, 0.5, 0.5, 0.5, 0.5, 0.5, 0.5, 0.5, 0.5, 0.5, 0.5, 0.5, 0.5, 0.5, 0.5, 0.5, 0.5, 0.5, 0.5, 0.5, 0.5, 0.5, 0.5, 0.5, 0.5, 0.5, 0.5, 0.5, 0.5, 0.5, 0.5, 0.5, 0.5, 0.5, 0.5, 0.5, 0.5, 0.5, 0.5, 0.5, 0.5, 0.5, 0.5, 0.5, 0.5, 0.5, 0.5, 0.5, 0.5, 0.5, 0.5, 0.5, 0.5, 0.5, 0.5, 0.5, 0.5, 0.5, 0.5, 0.5, 0.5, 0.5, 0.5, 0.5, 0.5, 0.5, 0.5, 0.5, 0.5, 0.5, 0.5, 0.5, 0.5, 0.5, 0.5, 0.5, 0.5, 0.5, 0.5, 0.5, 0.5, 0.5, 0.5, 0.5, 0.5, 0.5, 0.5, 0.5, 0.5, 0.5, 0.5, 0.5, 0.5, 0.5, 0.5, 0.5, 0.5, 0.5, 0.5, 0.5, 0.5, 0.5, 0.5, 0.5, 0.5, 0.5, 0.5, 0.5, 0.5, 0.5, 0.5, 0.5, 0.5, 0.5, 0.5, 0.5, 0.5, 0.5, 0.5, 0.5, 0.5, 0.5, 0.5, 0.5, 0.5, 0.5, 0.5, 0.5, 0.5, 0.5, 0.5, 0.5, 0.5, 0.5, 0.5, 0.5, 0.5, 0.5, 0.5, 0.5, 0.5, 0.5, 0.5, 0.5, 0.5, 0.5, 0.5, 0.5, 0.5, 0.5, 0.5, 0.5, 0.5, 0.5, 0.5, 0.5, 0.5, 0.5, 0.5, 0.5, 0.5, 0.5, 0.5, 0.5, 0.5, 0.5, 0.5, 0.5, 0.5, 0.5, 0.5, 0.5, 0.5, 0.5, 0.5, 0.5, 0.5, 0.5, 0.5, 0.5, 0.5, 0.5, 0.5, 0.5, 0.5, 0.5, 0.5, 0.5, 0.5, 0.5, 0.5, 0.5, 0.5, 0.5, 0.5, 0.5, 0.5, 0.5, 0.5, 0.5, 0.5, 0.5, 0.5, 0.5, 0.5, 0.5, 0.5, 0.5, 0.5, 0.5, 0.5, 0.5, 0.5, 0.5, 0.5, 0.5, 0.5, 0.5, 0.5, 0.5, 0.5, 0.5, 0.5, 0.5, 0.5, 0.5, 0.5, 0.5, 0.5, 0.5, 0.5, 0.5, 0.5, 0.5, 0.5, 0.5, 0.5, 0.5, 0.5, 0.5, 0.5, 0.5, 0.5, 0.5, 0.5, 0.5, 0.5, 0.5, 0.5, 0.5, 0.5, 0.5, 0.5, 0.5, 0.5, 0.5, 0.5, 0.5, 0.5, 0.5, 0.5, 0.5, 0.5, 0.5, 0.5, 0.5, 0.5, 0.5, 0.5, 0.5, 0.5, 0.5, 0.5, 0.5, 0.5, 0.5, 0.5, 0.5, 0.5, 0.5, 0.5, 0.5, 0.5, 0.5, 0.5, 0.5, 0.5, 0.5, 0.5, 0.5, 0.5, 0.5, 0.5, 0.5, 0.5, 0.5, 0.5, 0.5, 0.5, 0.5, 0.5, 0.5, 0.5, 0.5, 0.5, 0.5, 0.5, 0.5, 0.5, 0.5, 0.5, 0.5, 0.5, 0.5, 0.5, 0.5, 0.5, 0.5, 0.5])
me_plane_015.materials.append(mat_gradient)
me_plane_015.use_remesh_fix_poles = True
me_plane_015.use_remesh_preserve_attributes = False
me_plane_015.use_mirror_vertex_groups = False
me_plane_015.update()

# ---- objects
ob_building_006 = bpy.data.objects.new('Building.006', me_plane_015)

# ---- transforms, parenting, visibility, modifiers, constraints
ob_building_006.location = (0.0, 0.0, 0.0)
ob_building_006.lineart.crease_threshold = 0.0
_m = ob_building_006.modifiers.new('Auto Smooth', 'NODES')
_m.node_group = ng_auto_smooth
_gi = [s.identifier for s in ng_auto_smooth.interface.items_tree if s.item_type == 'SOCKET' and s.in_out == 'INPUT']
_m[_gi[1]] = 0.5236  # Angle

# ---- collection membership
col_collection.objects.link(ob_building_006)

# ---- scene / render settings (as saved in the file)
scene.frame_start = 1; scene.frame_end = 250; scene.frame_set(56)
scene.render.engine = 'BLENDER_EEVEE_NEXT'
scene.cycles.use_denoising = False
scene.cycles.samples = 128
scene.cycles.sampling_pattern = 'TABULATED_SOBOL'
scene.cycles.use_adaptive_sampling = False
scene.cycles.use_light_tree = False
scene.eevee.use_gtao = True
scene.view_settings.view_transform = 'Filmic'
bpy.context.view_layer.update()

# ---- added for rendering (the .blend has no active camera and no usable light): camera, sun
cam_auto = bpy.data.cameras.new('AutoCamera')
cam_auto.lens = 50.0
cam_auto.sensor_width = 36.0
cam_auto.clip_end = 1619.86
ob_auto_camera = bpy.data.objects.new('AutoCamera', cam_auto)
scene.collection.objects.link(ob_auto_camera)
ob_auto_camera.location = (157.836, -98.6704, 99.6048)
ob_auto_camera.rotation_euler = (1.09748, -7.21219e-08, 0.694738)
scene.camera = ob_auto_camera
light_auto_sun = bpy.data.lights.new('AutoSun', 'SUN')
light_auto_sun.energy = 3.0
light_auto_sun.angle = 0.0523599
ob_auto_sun = bpy.data.objects.new('AutoSun', light_auto_sun)
scene.collection.objects.link(ob_auto_sun)
ob_auto_sun.rotation_euler = (0.872665, 0.174533, 0.523599)
bpy.context.view_layer.update()
